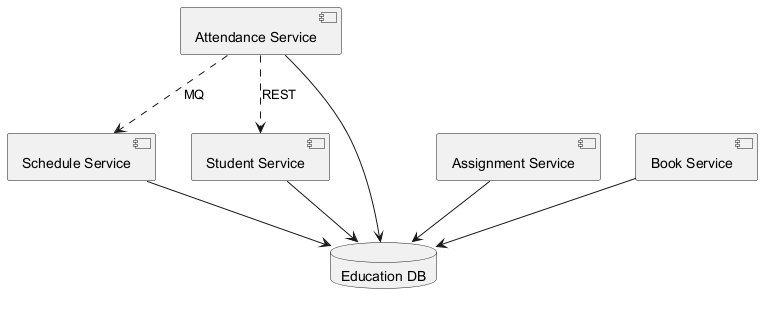

The diagram above was rendered by PlantUML. Its source (embedded in the PNG):
@startuml
skinparam monochrome true
component "Attendance Service" as C_AttendanceService
component "Schedule Service" as C_ScheduleService
component "Assignment Service" as C_AssignmentService
component "Student Service" as C_StudentService
component "Book Service" as C_BookService
database "Education DB" as DB_education
C_AttendanceService --> DB_education
C_ScheduleService --> DB_education
C_AssignmentService --> DB_education
C_StudentService --> DB_education
C_BookService --> DB_education
C_AttendanceService ..> C_ScheduleService : MQ
C_AttendanceService ..> C_StudentService : REST
@enduml